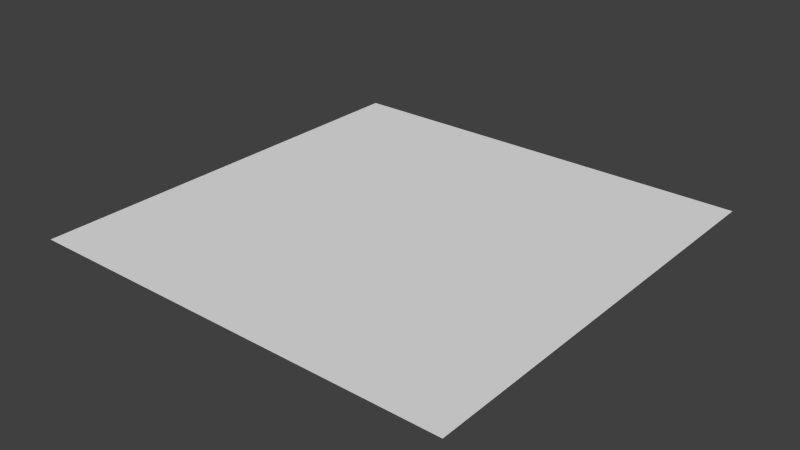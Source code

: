# Source: Quad.blend  (saved by Blender 2.66.0; exported with 4.5.12 LTS)
import bpy
from mathutils import Matrix  # noqa: F401  (used for matrix-valued properties, if any)

bpy.ops.wm.read_factory_settings(use_empty=True)
scene = bpy.context.scene
scene.name = 'Scene'

# ---- collections
col_collection_1 = bpy.data.collections.new('Collection 1'); scene.collection.children.link(col_collection_1)

# ---- materials (node trees are filled in below, after node groups)
mat_quad = bpy.data.materials.new('Quad')
mat_quad.alpha_threshold = 0.0
mat_quad.use_transparent_shadow = False
mat_quad.roughness = 0.5
mat_quad.line_color = (0.0, 0.0, 0.0, 1.0)

# ---- material node trees

# ---- world
world_world = bpy.data.worlds.new('World'); scene.world = world_world
world_world.color = (0.05088, 0.05088, 0.05088)
world_world.use_sun_shadow = False
world_world.sun_shadow_jitter_overblur = 0.0
world_world.cycles.sampling_method = 'MANUAL'
world_world.cycles.sample_map_resolution = 256

# ---- meshes
me_plane = bpy.data.meshes.new('Plane')
me_plane.from_pydata([(1.0, -1.0, 0.0), (-1.0, -1.0, 0.0), (1.0, 1.0, 0.0), (-1.0, 1.0, 0.0)], [], [(1, 0, 2, 3)])
_uv = me_plane.uv_layers.new(name='UVMap')
_uv.uv.foreach_set('vector', [0.0, 0.0, 1.0, 0.0, 1.0, 1.0, 0.0, 1.0])
me_plane.materials.append(mat_quad)
me_plane.use_remesh_preserve_volume = False
me_plane.use_remesh_preserve_attributes = False
me_plane.use_mirror_vertex_groups = False
me_plane.update()

# ---- objects
ob_quad = bpy.data.objects.new('Quad', me_plane)

# ---- transforms, parenting, visibility, modifiers, constraints
ob_quad.location = (0.0, 0.0, 0.0)
ob_quad.lineart.crease_threshold = 0.0

# ---- collection membership
col_collection_1.objects.link(ob_quad)

# ---- scene / render settings (as saved in the file)
scene.frame_start = 1; scene.frame_end = 250; scene.frame_set(1)
scene.render.engine = 'BLENDER_EEVEE_NEXT'
scene.render.image_settings.color_mode = 'RGB'
scene.render.image_settings.compression = 90
scene.render.resolution_percentage = 50
scene.render.dither_intensity = 0.0
scene.render.bake_margin = 2
scene.cycles.use_denoising = False
scene.cycles.samples = 10
scene.cycles.sampling_pattern = 'TABULATED_SOBOL'
scene.cycles.light_sampling_threshold = 0.0
scene.cycles.use_adaptive_sampling = False
scene.cycles.use_light_tree = False
scene.cycles.blur_glossy = 0.0
scene.cycles.volume_bounces = 1
scene.cycles.pixel_filter_type = 'GAUSSIAN'
scene.cycles.sample_clamp_indirect = 0.0
scene.view_settings.view_transform = 'Standard'
bpy.context.view_layer.update()

# ---- added for rendering (the .blend has no active camera and no usable light): camera, sun
cam_auto = bpy.data.cameras.new('AutoCamera')
cam_auto.lens = 50.0
cam_auto.sensor_width = 36.0
cam_auto.clip_end = 1000.0
ob_auto_camera = bpy.data.objects.new('AutoCamera', cam_auto)
scene.collection.objects.link(ob_auto_camera)
ob_auto_camera.location = (2.61693, -3.14032, 2.09354)
ob_auto_camera.rotation_euler = (1.09748, -7.21219e-08, 0.694738)
scene.camera = ob_auto_camera
light_auto_sun = bpy.data.lights.new('AutoSun', 'SUN')
light_auto_sun.energy = 3.0
light_auto_sun.angle = 0.0523599
ob_auto_sun = bpy.data.objects.new('AutoSun', light_auto_sun)
scene.collection.objects.link(ob_auto_sun)
ob_auto_sun.rotation_euler = (0.872665, 0.174533, 0.523599)
bpy.context.view_layer.update()
